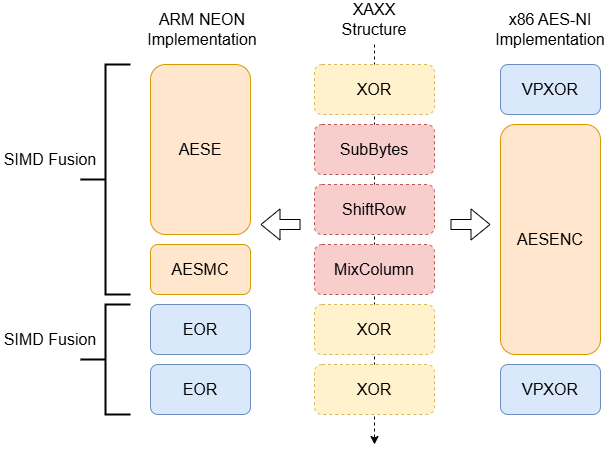

The diagram above was exported from draw.io. Its source (the exported page's mxGraphModel, read from the mxfile embedded in the PNG):
<mxGraphModel dx="1554" dy="819" grid="1" gridSize="10" guides="1" tooltips="1" connect="1" arrows="1" fold="1" page="1" pageScale="1" pageWidth="827" pageHeight="1169" math="0" shadow="0">
  <root>
    <mxCell id="0" />
    <mxCell id="1" parent="0" />
    <mxCell id="BtaHnyCiI5W53H1bJl21-9" value="" style="endArrow=classic;html=1;rounded=0;dashed=1;fontSize=16;" parent="1" edge="1">
      <mxGeometry width="50" height="50" relative="1" as="geometry">
        <mxPoint x="414" y="110" as="sourcePoint" />
        <mxPoint x="414" y="510" as="targetPoint" />
      </mxGeometry>
    </mxCell>
    <mxCell id="BtaHnyCiI5W53H1bJl21-1" value="XOR" style="rounded=1;whiteSpace=wrap;html=1;dashed=1;fontSize=16;fillColor=#fff2cc;strokeColor=#d6b656;" parent="1" vertex="1">
      <mxGeometry x="354" y="130" width="120" height="50" as="geometry" />
    </mxCell>
    <mxCell id="BtaHnyCiI5W53H1bJl21-3" value="SubBytes" style="rounded=1;whiteSpace=wrap;html=1;dashed=1;fontSize=16;fillColor=#f8cecc;strokeColor=#b85450;" parent="1" vertex="1">
      <mxGeometry x="354" y="190" width="120" height="50" as="geometry" />
    </mxCell>
    <mxCell id="BtaHnyCiI5W53H1bJl21-4" value="ShiftRow" style="rounded=1;whiteSpace=wrap;html=1;dashed=1;fontSize=16;fillColor=#f8cecc;strokeColor=#b85450;" parent="1" vertex="1">
      <mxGeometry x="354" y="250" width="120" height="50" as="geometry" />
    </mxCell>
    <mxCell id="BtaHnyCiI5W53H1bJl21-5" value="MixColumn" style="rounded=1;whiteSpace=wrap;html=1;dashed=1;fontSize=16;fillColor=#f8cecc;strokeColor=#b85450;" parent="1" vertex="1">
      <mxGeometry x="354" y="310" width="120" height="50" as="geometry" />
    </mxCell>
    <mxCell id="BtaHnyCiI5W53H1bJl21-6" value="XOR" style="rounded=1;whiteSpace=wrap;html=1;dashed=1;fontSize=16;fillColor=#fff2cc;strokeColor=#d6b656;" parent="1" vertex="1">
      <mxGeometry x="354" y="370" width="120" height="50" as="geometry" />
    </mxCell>
    <mxCell id="BtaHnyCiI5W53H1bJl21-7" value="XOR" style="rounded=1;whiteSpace=wrap;html=1;dashed=1;fontSize=16;fillColor=#fff2cc;strokeColor=#d6b656;" parent="1" vertex="1">
      <mxGeometry x="354" y="430" width="120" height="50" as="geometry" />
    </mxCell>
    <mxCell id="BtaHnyCiI5W53H1bJl21-10" value="AESE" style="rounded=1;whiteSpace=wrap;html=1;fontSize=16;fillColor=#ffe6cc;strokeColor=#d79b00;" parent="1" vertex="1">
      <mxGeometry x="190" y="130" width="100" height="170" as="geometry" />
    </mxCell>
    <mxCell id="BtaHnyCiI5W53H1bJl21-11" value="AESMC" style="rounded=1;whiteSpace=wrap;html=1;fontSize=16;fillColor=#ffe6cc;strokeColor=#d79b00;" parent="1" vertex="1">
      <mxGeometry x="190" y="310" width="100" height="50" as="geometry" />
    </mxCell>
    <mxCell id="BtaHnyCiI5W53H1bJl21-12" value="EOR" style="rounded=1;whiteSpace=wrap;html=1;fontSize=16;fillColor=#dae8fc;strokeColor=#6c8ebf;" parent="1" vertex="1">
      <mxGeometry x="190" y="370" width="100" height="50" as="geometry" />
    </mxCell>
    <mxCell id="BtaHnyCiI5W53H1bJl21-13" value="EOR" style="rounded=1;whiteSpace=wrap;html=1;fontSize=16;fillColor=#dae8fc;strokeColor=#6c8ebf;" parent="1" vertex="1">
      <mxGeometry x="190" y="430" width="100" height="50" as="geometry" />
    </mxCell>
    <mxCell id="BtaHnyCiI5W53H1bJl21-14" value="AESENC" style="rounded=1;whiteSpace=wrap;html=1;fontSize=16;fillColor=#ffe6cc;strokeColor=#d79b00;" parent="1" vertex="1">
      <mxGeometry x="540" y="190" width="100" height="230" as="geometry" />
    </mxCell>
    <mxCell id="BtaHnyCiI5W53H1bJl21-15" value="VPXOR" style="rounded=1;whiteSpace=wrap;html=1;fontSize=16;fillColor=#dae8fc;strokeColor=#6c8ebf;" parent="1" vertex="1">
      <mxGeometry x="540" y="130" width="100" height="50" as="geometry" />
    </mxCell>
    <mxCell id="BtaHnyCiI5W53H1bJl21-16" value="VPXOR" style="rounded=1;whiteSpace=wrap;html=1;fontSize=16;fillColor=#dae8fc;strokeColor=#6c8ebf;" parent="1" vertex="1">
      <mxGeometry x="540" y="430" width="100" height="50" as="geometry" />
    </mxCell>
    <mxCell id="BtaHnyCiI5W53H1bJl21-17" value="" style="shape=flexArrow;endArrow=classic;html=1;rounded=0;fontSize=16;" parent="1" edge="1">
      <mxGeometry width="50" height="50" relative="1" as="geometry">
        <mxPoint x="340" y="290" as="sourcePoint" />
        <mxPoint x="300" y="290" as="targetPoint" />
      </mxGeometry>
    </mxCell>
    <mxCell id="BtaHnyCiI5W53H1bJl21-18" value="" style="shape=flexArrow;endArrow=classic;html=1;rounded=0;fontSize=16;" parent="1" edge="1">
      <mxGeometry width="50" height="50" relative="1" as="geometry">
        <mxPoint x="490" y="290" as="sourcePoint" />
        <mxPoint x="530" y="290" as="targetPoint" />
      </mxGeometry>
    </mxCell>
    <mxCell id="BtaHnyCiI5W53H1bJl21-19" value="XAXX Structure" style="text;html=1;align=center;verticalAlign=middle;whiteSpace=wrap;rounded=0;fontSize=16;" parent="1" vertex="1">
      <mxGeometry x="366" y="70" width="96" height="30" as="geometry" />
    </mxCell>
    <mxCell id="BtaHnyCiI5W53H1bJl21-20" value="ARM NEON Implementation" style="text;html=1;align=center;verticalAlign=middle;whiteSpace=wrap;rounded=0;fontSize=16;" parent="1" vertex="1">
      <mxGeometry x="194" y="80" width="96" height="30" as="geometry" />
    </mxCell>
    <mxCell id="BtaHnyCiI5W53H1bJl21-21" value="x86 AES-NI Implementation" style="text;html=1;align=center;verticalAlign=middle;whiteSpace=wrap;rounded=0;fontSize=16;" parent="1" vertex="1">
      <mxGeometry x="542" y="80" width="96" height="30" as="geometry" />
    </mxCell>
    <mxCell id="BtaHnyCiI5W53H1bJl21-22" value="" style="strokeWidth=2;html=1;shape=mxgraph.flowchart.annotation_2;align=left;labelPosition=right;pointerEvents=1;" parent="1" vertex="1">
      <mxGeometry x="120" y="130" width="50" height="230" as="geometry" />
    </mxCell>
    <mxCell id="BtaHnyCiI5W53H1bJl21-23" value="SIMD Fusion" style="text;html=1;align=center;verticalAlign=middle;whiteSpace=wrap;rounded=0;fontSize=16;" parent="1" vertex="1">
      <mxGeometry x="40" y="210" width="100" height="30" as="geometry" />
    </mxCell>
    <mxCell id="BtaHnyCiI5W53H1bJl21-24" value="" style="strokeWidth=2;html=1;shape=mxgraph.flowchart.annotation_2;align=left;labelPosition=right;pointerEvents=1;" parent="1" vertex="1">
      <mxGeometry x="120" y="370" width="50" height="110" as="geometry" />
    </mxCell>
    <mxCell id="BtaHnyCiI5W53H1bJl21-25" value="SIMD Fusion" style="text;html=1;align=center;verticalAlign=middle;whiteSpace=wrap;rounded=0;fontSize=16;" parent="1" vertex="1">
      <mxGeometry x="40" y="390" width="100" height="30" as="geometry" />
    </mxCell>
  </root>
</mxGraphModel>